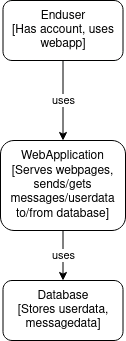

The diagram above was exported from draw.io. Its source (the exported page's mxGraphModel, read from the mxfile embedded in the PNG):
<mxGraphModel dx="1422" dy="745" grid="1" gridSize="10" guides="1" tooltips="1" connect="1" arrows="1" fold="1" page="1" pageScale="1" pageWidth="850" pageHeight="1100" math="0" shadow="0">
  <root>
    <mxCell id="0" />
    <mxCell id="1" parent="0" />
    <mxCell id="I6YzWW0mix13egNtIA77-6" value="uses" style="edgeStyle=orthogonalEdgeStyle;rounded=0;orthogonalLoop=1;jettySize=auto;html=1;" edge="1" parent="1" source="I6YzWW0mix13egNtIA77-4" target="I6YzWW0mix13egNtIA77-5">
      <mxGeometry relative="1" as="geometry" />
    </mxCell>
    <mxCell id="I6YzWW0mix13egNtIA77-4" value="Enduser&lt;br&gt;[Has account, uses webapp]" style="rounded=1;whiteSpace=wrap;html=1;" vertex="1" parent="1">
      <mxGeometry x="367.5" y="50" width="120" height="60" as="geometry" />
    </mxCell>
    <mxCell id="I6YzWW0mix13egNtIA77-8" value="uses" style="edgeStyle=orthogonalEdgeStyle;rounded=0;orthogonalLoop=1;jettySize=auto;html=1;" edge="1" parent="1" source="I6YzWW0mix13egNtIA77-5" target="I6YzWW0mix13egNtIA77-7">
      <mxGeometry relative="1" as="geometry" />
    </mxCell>
    <mxCell id="I6YzWW0mix13egNtIA77-5" value="&lt;div&gt;WebApplication&lt;/div&gt;&lt;div&gt;[Serves webpages, sends/gets messages/userdata to/from database]&lt;br&gt;&lt;/div&gt;" style="rounded=1;whiteSpace=wrap;html=1;" vertex="1" parent="1">
      <mxGeometry x="365" y="190" width="125" height="90" as="geometry" />
    </mxCell>
    <mxCell id="I6YzWW0mix13egNtIA77-7" value="&lt;div&gt;Database&lt;/div&gt;&lt;div&gt;[Stores userdata, messagedata]&lt;br&gt;&lt;/div&gt;" style="rounded=1;whiteSpace=wrap;html=1;" vertex="1" parent="1">
      <mxGeometry x="367.5" y="330" width="120" height="60" as="geometry" />
    </mxCell>
  </root>
</mxGraphModel>